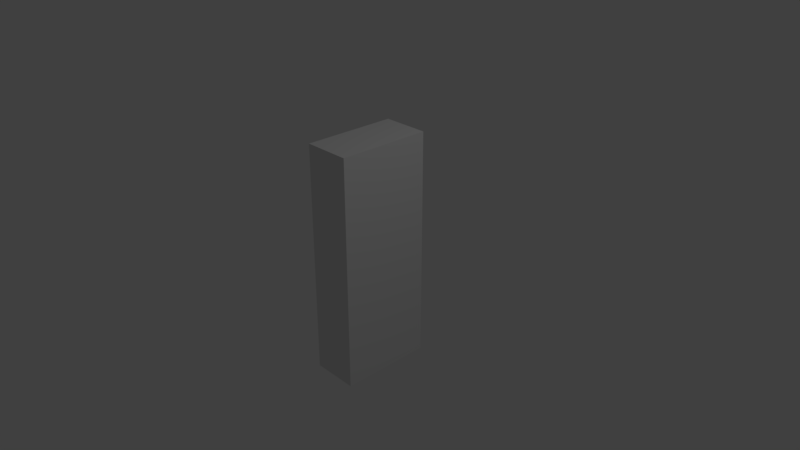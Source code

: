 # Source: cube.blend  (saved by Blender 2.79.0; exported with 4.5.12 LTS)
import bpy
from mathutils import Matrix  # noqa: F401  (used for matrix-valued properties, if any)

bpy.ops.wm.read_factory_settings(use_empty=True)
scene = bpy.context.scene
scene.name = 'Scene'

# ---- collections
col_collection_1 = bpy.data.collections.new('Collection 1'); scene.collection.children.link(col_collection_1)

# ---- materials (node trees are filled in below, after node groups)
mat_material = bpy.data.materials.new('Material')
mat_material.alpha_threshold = 0.0
mat_material.use_transparent_shadow = False
mat_material.roughness = 0.5
mat_material.line_color = (0.0, 0.0, 0.0, 1.0)

# ---- material node trees

# ---- world
world_world = bpy.data.worlds.new('World'); scene.world = world_world
world_world.color = (0.05088, 0.05088, 0.05088)
world_world.use_sun_shadow = False
world_world.sun_shadow_jitter_overblur = 0.0
world_world.cycles.sampling_method = 'MANUAL'

# ---- cameras
cam_camera = bpy.data.cameras.new('Camera')
cam_camera.clip_end = 100.0
cam_camera.lens = 35.0
cam_camera.sensor_width = 32.0
cam_camera.sensor_height = 18.0
cam_camera.ortho_scale = 7.314
cam_camera.dof.focus_distance = 0.0
cam_camera.dof.aperture_fstop = 128.0

# ---- lights
light_lamp = bpy.data.lights.new('Lamp', 'POINT')
light_lamp.transmission_factor = 0.0
light_lamp.cutoff_distance = 30.0
light_lamp.energy = 100.0
light_lamp.shadow_buffer_clip_start = 1.001
light_lamp.shadow_soft_size = 0.1
light_lamp.shadow_maximum_resolution = 0.006
light_lamp.use_absolute_resolution = True

# ---- meshes
me_cube = bpy.data.meshes.new('Cube')
me_cube.from_pydata([(1.0, 1.0, -1.0), (1.0, -1.0, -1.0), (-1.0, -1.0, -1.0), (-1.0, 1.0, -1.0), (1.0, 1.0, 1.0), (1.0, -1.0, 1.0), (-1.0, -1.0, 1.0), (-1.0, 1.0, 1.0)], [], [(0, 1, 2, 3), (4, 7, 6, 5), (0, 4, 5, 1), (1, 5, 6, 2), (2, 6, 7, 3), (4, 0, 3, 7)])
me_cube.materials.append(mat_material)
me_cube.use_remesh_preserve_volume = False
me_cube.use_remesh_preserve_attributes = False
me_cube.use_mirror_vertex_groups = False
me_cube.update()

# ---- objects
ob_cube = bpy.data.objects.new('Cube', me_cube)
ob_lamp = bpy.data.objects.new('Lamp', light_lamp)
ob_camera = bpy.data.objects.new('Camera', cam_camera)

# ---- transforms, parenting, visibility, modifiers, constraints
ob_cube.location = (0.0, 0.0, 0.0)
ob_cube.scale = (0.3184, 0.6367, 1.592)
ob_cube.lock_rotations_4d = False
ob_cube.empty_display_type = 'ARROWS'
ob_cube.lineart.crease_threshold = 0.0
ob_lamp.location = (4.076, 1.005, 5.904)
ob_lamp.rotation_euler = (0.6503, 0.05522, 1.866)
ob_lamp.lock_rotations_4d = False
ob_lamp.empty_display_type = 'ARROWS'
ob_lamp.color = (0.0, 0.0, 0.0, 0.0)
ob_lamp.lineart.crease_threshold = 0.0
ob_camera.location = (7.481, -6.508, 5.344)
ob_camera.rotation_euler = (1.109, 0.0, 0.8149)
ob_camera.lock_rotations_4d = False
ob_camera.empty_display_type = 'ARROWS'
ob_camera.color = (0.0, 0.0, 0.0, 0.0)
ob_camera.display_type = 'WIRE'
ob_camera.lineart.crease_threshold = 0.0

# ---- collection membership
col_collection_1.objects.link(ob_cube)
col_collection_1.objects.link(ob_lamp)
col_collection_1.objects.link(ob_camera)

# ---- scene / render settings (as saved in the file)
scene.camera = ob_camera
scene.frame_start = 1; scene.frame_end = 250; scene.frame_set(110)
scene.render.engine = 'BLENDER_EEVEE_NEXT'
scene.render.resolution_percentage = 50
scene.render.dither_intensity = 0.0
scene.cycles.use_denoising = False
scene.cycles.samples = 128
scene.cycles.sampling_pattern = 'TABULATED_SOBOL'
scene.cycles.use_adaptive_sampling = False
scene.cycles.use_light_tree = False
scene.cycles.blur_glossy = 0.0
scene.cycles.sample_clamp_indirect = 0.0
scene.view_settings.view_transform = 'Standard'
bpy.context.view_layer.update()
